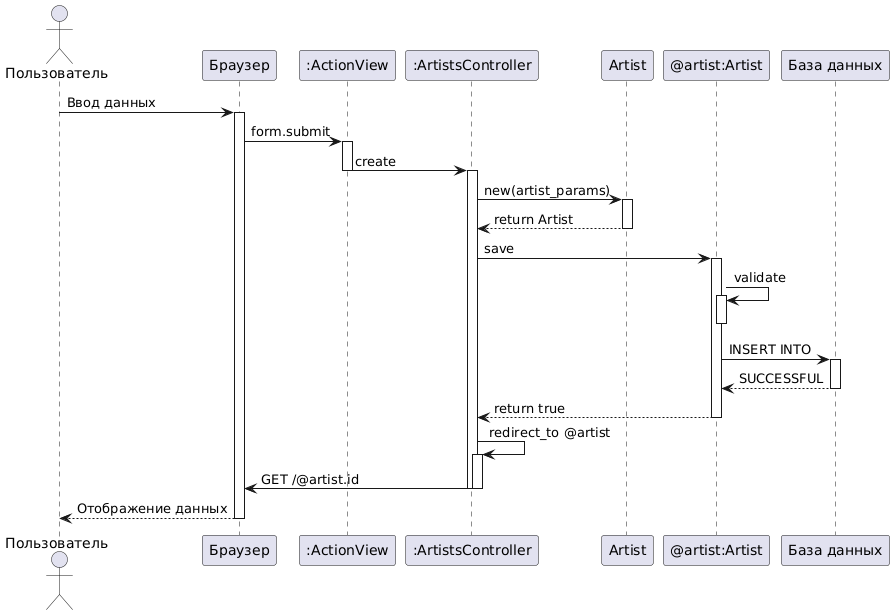

The diagram above was rendered by PlantUML. Its source (embedded in the PNG):
@startuml
actor Пользователь
participant "Браузер" as Page
participant ":ActionView" as View
participant ":ArtistsController" as Controller
participant "Artist" as Artist
participant "@artist:Artist" as ArtistObject
participant "База данных" as Database

Пользователь -> Page: Ввод данных
activate Page
Page -> View: form.submit
activate View
View -> Controller: create
deactivate View
activate Controller
Controller -> Artist: new(artist_params)
activate Artist
Artist --> Controller: return Artist
deactivate Artist
Controller -> ArtistObject: save
activate ArtistObject
ArtistObject -> ArtistObject: validate
activate ArtistObject
deactivate ArtistObject
ArtistObject -> Database: INSERT INTO
activate Database
Database --> ArtistObject: SUCCESSFUL
deactivate Database
ArtistObject --> Controller: return true
deactivate ArtistObject
Controller -> Controller: redirect_to @artist
activate Controller
Controller -> Page: GET /@artist.id
deactivate Controller
deactivate Controller
Page --> Пользователь: Отображение данных
deactivate Page
@enduml